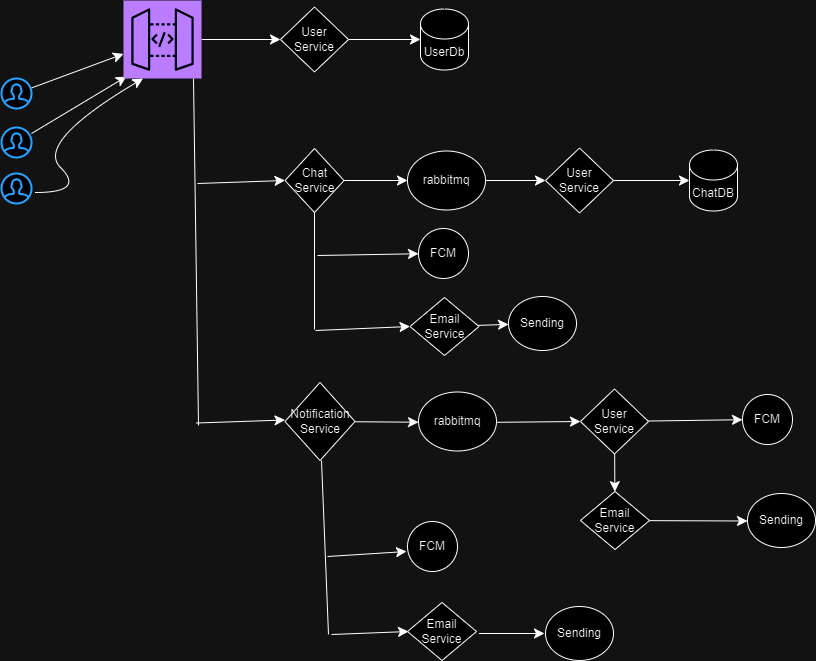

The diagram above was exported from draw.io. Its source (the exported page's mxGraphModel, read from the mxfile embedded in the PNG):
<mxGraphModel dx="2413" dy="1159" grid="0" gridSize="10" guides="1" tooltips="1" connect="1" arrows="1" fold="1" page="0" pageScale="1" pageWidth="827" pageHeight="1169" math="0" shadow="0">
  <root>
    <mxCell id="0" />
    <mxCell id="1" parent="0" />
    <mxCell id="saNUn7rbHhRfEdDxtmD7-18" value="" style="edgeStyle=none;curved=1;rounded=0;orthogonalLoop=1;jettySize=auto;html=1;fontSize=12;startSize=8;endSize=8;" edge="1" parent="1" source="saNUn7rbHhRfEdDxtmD7-14" target="saNUn7rbHhRfEdDxtmD7-17">
      <mxGeometry relative="1" as="geometry" />
    </mxCell>
    <mxCell id="saNUn7rbHhRfEdDxtmD7-14" value="" style="html=1;verticalLabelPosition=bottom;align=center;labelBackgroundColor=#ffffff;verticalAlign=top;strokeWidth=2;strokeColor=#0080F0;shadow=0;dashed=0;shape=mxgraph.ios7.icons.user;" vertex="1" parent="1">
      <mxGeometry x="-653" y="-120" width="30" height="30" as="geometry" />
    </mxCell>
    <mxCell id="saNUn7rbHhRfEdDxtmD7-20" value="" style="edgeStyle=none;curved=1;rounded=0;orthogonalLoop=1;jettySize=auto;html=1;fontSize=12;startSize=8;endSize=8;" edge="1" parent="1" source="saNUn7rbHhRfEdDxtmD7-15">
      <mxGeometry relative="1" as="geometry">
        <mxPoint x="-528" y="-122" as="targetPoint" />
      </mxGeometry>
    </mxCell>
    <mxCell id="saNUn7rbHhRfEdDxtmD7-15" value="" style="html=1;verticalLabelPosition=bottom;align=center;labelBackgroundColor=#ffffff;verticalAlign=top;strokeWidth=2;strokeColor=#0080F0;shadow=0;dashed=0;shape=mxgraph.ios7.icons.user;" vertex="1" parent="1">
      <mxGeometry x="-653" y="-71" width="30" height="30" as="geometry" />
    </mxCell>
    <mxCell id="saNUn7rbHhRfEdDxtmD7-16" value="" style="html=1;verticalLabelPosition=bottom;align=center;labelBackgroundColor=#ffffff;verticalAlign=top;strokeWidth=2;strokeColor=#0080F0;shadow=0;dashed=0;shape=mxgraph.ios7.icons.user;" vertex="1" parent="1">
      <mxGeometry x="-653" y="-25" width="30" height="30" as="geometry" />
    </mxCell>
    <mxCell id="saNUn7rbHhRfEdDxtmD7-25" value="" style="edgeStyle=none;curved=1;rounded=0;orthogonalLoop=1;jettySize=auto;html=1;fontSize=12;startSize=8;endSize=8;" edge="1" parent="1" source="saNUn7rbHhRfEdDxtmD7-17" target="saNUn7rbHhRfEdDxtmD7-22">
      <mxGeometry relative="1" as="geometry" />
    </mxCell>
    <mxCell id="saNUn7rbHhRfEdDxtmD7-17" value="" style="sketch=0;points=[[0,0,0],[0.25,0,0],[0.5,0,0],[0.75,0,0],[1,0,0],[0,1,0],[0.25,1,0],[0.5,1,0],[0.75,1,0],[1,1,0],[0,0.25,0],[0,0.5,0],[0,0.75,0],[1,0.25,0],[1,0.5,0],[1,0.75,0]];outlineConnect=0;fontColor=#232F3E;fillColor=#8C4FFF;strokeColor=#ffffff;dashed=0;verticalLabelPosition=bottom;verticalAlign=top;align=center;html=1;fontSize=12;fontStyle=0;aspect=fixed;shape=mxgraph.aws4.resourceIcon;resIcon=mxgraph.aws4.api_gateway;" vertex="1" parent="1">
      <mxGeometry x="-531" y="-198" width="78" height="78" as="geometry" />
    </mxCell>
    <mxCell id="saNUn7rbHhRfEdDxtmD7-21" value="" style="curved=1;endArrow=classic;html=1;rounded=0;fontSize=12;startSize=8;endSize=8;entryX=0.25;entryY=1;entryDx=0;entryDy=0;entryPerimeter=0;" edge="1" parent="1" target="saNUn7rbHhRfEdDxtmD7-17">
      <mxGeometry width="50" height="50" relative="1" as="geometry">
        <mxPoint x="-619" y="-6" as="sourcePoint" />
        <mxPoint x="-569" y="-56" as="targetPoint" />
        <Array as="points">
          <mxPoint x="-569" y="-6" />
          <mxPoint x="-619" y="-56" />
        </Array>
      </mxGeometry>
    </mxCell>
    <mxCell id="saNUn7rbHhRfEdDxtmD7-27" value="" style="edgeStyle=none;curved=1;rounded=0;orthogonalLoop=1;jettySize=auto;html=1;fontSize=12;startSize=8;endSize=8;" edge="1" parent="1" source="saNUn7rbHhRfEdDxtmD7-22" target="saNUn7rbHhRfEdDxtmD7-26">
      <mxGeometry relative="1" as="geometry" />
    </mxCell>
    <mxCell id="saNUn7rbHhRfEdDxtmD7-22" value="User Service" style="rhombus;whiteSpace=wrap;html=1;" vertex="1" parent="1">
      <mxGeometry x="-374" y="-191.5" width="68" height="65" as="geometry" />
    </mxCell>
    <mxCell id="saNUn7rbHhRfEdDxtmD7-26" value="UserDb" style="shape=cylinder3;whiteSpace=wrap;html=1;boundedLbl=1;backgroundOutline=1;size=15;" vertex="1" parent="1">
      <mxGeometry x="-234" y="-189.5" width="48" height="61" as="geometry" />
    </mxCell>
    <mxCell id="saNUn7rbHhRfEdDxtmD7-28" value="" style="endArrow=none;html=1;rounded=0;fontSize=12;startSize=8;endSize=8;curved=1;" edge="1" parent="1">
      <mxGeometry width="50" height="50" relative="1" as="geometry">
        <mxPoint x="-456" y="227" as="sourcePoint" />
        <mxPoint x="-461" y="-120" as="targetPoint" />
      </mxGeometry>
    </mxCell>
    <mxCell id="saNUn7rbHhRfEdDxtmD7-40" value="" style="edgeStyle=none;curved=1;rounded=0;orthogonalLoop=1;jettySize=auto;html=1;fontSize=12;startSize=8;endSize=8;" edge="1" parent="1" source="saNUn7rbHhRfEdDxtmD7-32" target="saNUn7rbHhRfEdDxtmD7-39">
      <mxGeometry relative="1" as="geometry" />
    </mxCell>
    <mxCell id="saNUn7rbHhRfEdDxtmD7-32" value="Chat Service" style="rhombus;whiteSpace=wrap;html=1;" vertex="1" parent="1">
      <mxGeometry x="-369.5" y="-50" width="59" height="64" as="geometry" />
    </mxCell>
    <mxCell id="saNUn7rbHhRfEdDxtmD7-35" value="" style="endArrow=classic;html=1;rounded=0;fontSize=12;startSize=8;endSize=8;curved=1;entryX=0;entryY=0.5;entryDx=0;entryDy=0;" edge="1" parent="1" target="saNUn7rbHhRfEdDxtmD7-32">
      <mxGeometry width="50" height="50" relative="1" as="geometry">
        <mxPoint x="-457" y="-15" as="sourcePoint" />
        <mxPoint x="-68" y="47" as="targetPoint" />
        <Array as="points" />
      </mxGeometry>
    </mxCell>
    <mxCell id="saNUn7rbHhRfEdDxtmD7-36" value="" style="endArrow=classic;html=1;rounded=0;fontSize=12;startSize=8;endSize=8;curved=1;" edge="1" parent="1">
      <mxGeometry width="50" height="50" relative="1" as="geometry">
        <mxPoint x="-458" y="224.5" as="sourcePoint" />
        <mxPoint x="-369.5" y="221.5" as="targetPoint" />
        <Array as="points" />
      </mxGeometry>
    </mxCell>
    <mxCell id="saNUn7rbHhRfEdDxtmD7-56" value="" style="edgeStyle=none;curved=1;rounded=0;orthogonalLoop=1;jettySize=auto;html=1;fontSize=12;startSize=8;endSize=8;" edge="1" parent="1" source="saNUn7rbHhRfEdDxtmD7-37" target="saNUn7rbHhRfEdDxtmD7-55">
      <mxGeometry relative="1" as="geometry" />
    </mxCell>
    <mxCell id="saNUn7rbHhRfEdDxtmD7-37" value="Notification&lt;div&gt;Service&lt;/div&gt;" style="rhombus;whiteSpace=wrap;html=1;" vertex="1" parent="1">
      <mxGeometry x="-369.5" y="184" width="70" height="78" as="geometry" />
    </mxCell>
    <mxCell id="saNUn7rbHhRfEdDxtmD7-42" value="" style="edgeStyle=none;curved=1;rounded=0;orthogonalLoop=1;jettySize=auto;html=1;fontSize=12;startSize=8;endSize=8;" edge="1" parent="1" source="saNUn7rbHhRfEdDxtmD7-39" target="saNUn7rbHhRfEdDxtmD7-41">
      <mxGeometry relative="1" as="geometry" />
    </mxCell>
    <mxCell id="saNUn7rbHhRfEdDxtmD7-39" value="rabbitmq" style="ellipse;whiteSpace=wrap;html=1;" vertex="1" parent="1">
      <mxGeometry x="-247" y="-47.5" width="78" height="59" as="geometry" />
    </mxCell>
    <mxCell id="saNUn7rbHhRfEdDxtmD7-44" value="" style="edgeStyle=none;curved=1;rounded=0;orthogonalLoop=1;jettySize=auto;html=1;fontSize=12;startSize=8;endSize=8;" edge="1" parent="1" source="saNUn7rbHhRfEdDxtmD7-41" target="saNUn7rbHhRfEdDxtmD7-43">
      <mxGeometry relative="1" as="geometry" />
    </mxCell>
    <mxCell id="saNUn7rbHhRfEdDxtmD7-41" value="User Service" style="rhombus;whiteSpace=wrap;html=1;" vertex="1" parent="1">
      <mxGeometry x="-109" y="-50.5" width="68" height="65" as="geometry" />
    </mxCell>
    <mxCell id="saNUn7rbHhRfEdDxtmD7-43" value="ChatDB" style="shape=cylinder3;whiteSpace=wrap;html=1;boundedLbl=1;backgroundOutline=1;size=15;" vertex="1" parent="1">
      <mxGeometry x="35" y="-48.5" width="48" height="61" as="geometry" />
    </mxCell>
    <mxCell id="saNUn7rbHhRfEdDxtmD7-46" value="" style="endArrow=none;html=1;rounded=0;fontSize=12;startSize=8;endSize=8;curved=1;" edge="1" parent="1">
      <mxGeometry width="50" height="50" relative="1" as="geometry">
        <mxPoint x="-340" y="14" as="sourcePoint" />
        <mxPoint x="-340" y="131" as="targetPoint" />
      </mxGeometry>
    </mxCell>
    <mxCell id="saNUn7rbHhRfEdDxtmD7-47" value="" style="endArrow=classic;html=1;rounded=0;fontSize=12;startSize=8;endSize=8;curved=1;" edge="1" parent="1" target="saNUn7rbHhRfEdDxtmD7-48">
      <mxGeometry width="50" height="50" relative="1" as="geometry">
        <mxPoint x="-337" y="57" as="sourcePoint" />
        <mxPoint x="-251" y="54" as="targetPoint" />
      </mxGeometry>
    </mxCell>
    <mxCell id="saNUn7rbHhRfEdDxtmD7-48" value="FCM" style="ellipse;whiteSpace=wrap;html=1;aspect=fixed;" vertex="1" parent="1">
      <mxGeometry x="-236" y="30" width="50" height="50" as="geometry" />
    </mxCell>
    <mxCell id="saNUn7rbHhRfEdDxtmD7-54" value="" style="edgeStyle=none;curved=1;rounded=0;orthogonalLoop=1;jettySize=auto;html=1;fontSize=12;startSize=8;endSize=8;" edge="1" parent="1" source="saNUn7rbHhRfEdDxtmD7-50" target="saNUn7rbHhRfEdDxtmD7-53">
      <mxGeometry relative="1" as="geometry" />
    </mxCell>
    <mxCell id="saNUn7rbHhRfEdDxtmD7-50" value="Email Service" style="rhombus;whiteSpace=wrap;html=1;" vertex="1" parent="1">
      <mxGeometry x="-244.5" y="99" width="69" height="58" as="geometry" />
    </mxCell>
    <mxCell id="saNUn7rbHhRfEdDxtmD7-51" value="" style="endArrow=classic;html=1;rounded=0;fontSize=12;startSize=8;endSize=8;curved=1;entryX=0;entryY=0.5;entryDx=0;entryDy=0;" edge="1" parent="1" target="saNUn7rbHhRfEdDxtmD7-50">
      <mxGeometry width="50" height="50" relative="1" as="geometry">
        <mxPoint x="-339" y="132" as="sourcePoint" />
        <mxPoint x="-289" y="82" as="targetPoint" />
      </mxGeometry>
    </mxCell>
    <mxCell id="saNUn7rbHhRfEdDxtmD7-53" value="Sending" style="ellipse;whiteSpace=wrap;html=1;" vertex="1" parent="1">
      <mxGeometry x="-146" y="98" width="68" height="54" as="geometry" />
    </mxCell>
    <mxCell id="saNUn7rbHhRfEdDxtmD7-58" value="" style="edgeStyle=none;curved=1;rounded=0;orthogonalLoop=1;jettySize=auto;html=1;fontSize=12;startSize=8;endSize=8;" edge="1" parent="1" source="saNUn7rbHhRfEdDxtmD7-55" target="saNUn7rbHhRfEdDxtmD7-57">
      <mxGeometry relative="1" as="geometry" />
    </mxCell>
    <mxCell id="saNUn7rbHhRfEdDxtmD7-55" value="rabbitmq" style="ellipse;whiteSpace=wrap;html=1;" vertex="1" parent="1">
      <mxGeometry x="-236" y="193.5" width="78" height="59" as="geometry" />
    </mxCell>
    <mxCell id="saNUn7rbHhRfEdDxtmD7-60" value="" style="edgeStyle=none;curved=1;rounded=0;orthogonalLoop=1;jettySize=auto;html=1;fontSize=12;startSize=8;endSize=8;" edge="1" parent="1" source="saNUn7rbHhRfEdDxtmD7-57" target="saNUn7rbHhRfEdDxtmD7-59">
      <mxGeometry relative="1" as="geometry" />
    </mxCell>
    <mxCell id="saNUn7rbHhRfEdDxtmD7-62" value="" style="edgeStyle=none;curved=1;rounded=0;orthogonalLoop=1;jettySize=auto;html=1;fontSize=12;startSize=8;endSize=8;" edge="1" parent="1" source="saNUn7rbHhRfEdDxtmD7-57" target="saNUn7rbHhRfEdDxtmD7-61">
      <mxGeometry relative="1" as="geometry" />
    </mxCell>
    <mxCell id="saNUn7rbHhRfEdDxtmD7-57" value="User Service" style="rhombus;whiteSpace=wrap;html=1;" vertex="1" parent="1">
      <mxGeometry x="-74" y="190.5" width="68" height="65" as="geometry" />
    </mxCell>
    <mxCell id="saNUn7rbHhRfEdDxtmD7-59" value="FCM" style="ellipse;whiteSpace=wrap;html=1;aspect=fixed;" vertex="1" parent="1">
      <mxGeometry x="88" y="196" width="50" height="50" as="geometry" />
    </mxCell>
    <mxCell id="saNUn7rbHhRfEdDxtmD7-64" value="" style="edgeStyle=none;curved=1;rounded=0;orthogonalLoop=1;jettySize=auto;html=1;fontSize=12;startSize=8;endSize=8;" edge="1" parent="1" source="saNUn7rbHhRfEdDxtmD7-61" target="saNUn7rbHhRfEdDxtmD7-63">
      <mxGeometry relative="1" as="geometry" />
    </mxCell>
    <mxCell id="saNUn7rbHhRfEdDxtmD7-61" value="Email Service" style="rhombus;whiteSpace=wrap;html=1;" vertex="1" parent="1">
      <mxGeometry x="-74" y="293" width="69" height="58" as="geometry" />
    </mxCell>
    <mxCell id="saNUn7rbHhRfEdDxtmD7-63" value="Sending" style="ellipse;whiteSpace=wrap;html=1;" vertex="1" parent="1">
      <mxGeometry x="93" y="295" width="68" height="54" as="geometry" />
    </mxCell>
    <mxCell id="saNUn7rbHhRfEdDxtmD7-65" value="FCM" style="ellipse;whiteSpace=wrap;html=1;aspect=fixed;" vertex="1" parent="1">
      <mxGeometry x="-247" y="323" width="50" height="50" as="geometry" />
    </mxCell>
    <mxCell id="saNUn7rbHhRfEdDxtmD7-66" value="" style="endArrow=none;html=1;rounded=0;fontSize=12;startSize=8;endSize=8;curved=1;" edge="1" parent="1">
      <mxGeometry width="50" height="50" relative="1" as="geometry">
        <mxPoint x="-326" y="436" as="sourcePoint" />
        <mxPoint x="-333" y="262" as="targetPoint" />
      </mxGeometry>
    </mxCell>
    <mxCell id="saNUn7rbHhRfEdDxtmD7-67" value="" style="endArrow=classic;html=1;rounded=0;fontSize=12;startSize=8;endSize=8;curved=1;" edge="1" parent="1">
      <mxGeometry width="50" height="50" relative="1" as="geometry">
        <mxPoint x="-327" y="358" as="sourcePoint" />
        <mxPoint x="-248" y="353" as="targetPoint" />
      </mxGeometry>
    </mxCell>
    <mxCell id="saNUn7rbHhRfEdDxtmD7-68" value="" style="endArrow=classic;html=1;rounded=0;fontSize=12;startSize=8;endSize=8;curved=1;" edge="1" parent="1">
      <mxGeometry width="50" height="50" relative="1" as="geometry">
        <mxPoint x="-323" y="436" as="sourcePoint" />
        <mxPoint x="-246" y="433" as="targetPoint" />
      </mxGeometry>
    </mxCell>
    <mxCell id="saNUn7rbHhRfEdDxtmD7-69" value="Email Service" style="rhombus;whiteSpace=wrap;html=1;" vertex="1" parent="1">
      <mxGeometry x="-247" y="404" width="69" height="58" as="geometry" />
    </mxCell>
    <mxCell id="saNUn7rbHhRfEdDxtmD7-70" value="" style="endArrow=classic;html=1;rounded=0;fontSize=12;startSize=8;endSize=8;curved=1;" edge="1" parent="1">
      <mxGeometry width="50" height="50" relative="1" as="geometry">
        <mxPoint x="-175.5" y="435" as="sourcePoint" />
        <mxPoint x="-110" y="435" as="targetPoint" />
      </mxGeometry>
    </mxCell>
    <mxCell id="saNUn7rbHhRfEdDxtmD7-71" value="Sending" style="ellipse;whiteSpace=wrap;html=1;" vertex="1" parent="1">
      <mxGeometry x="-109" y="408" width="68" height="54" as="geometry" />
    </mxCell>
  </root>
</mxGraphModel>